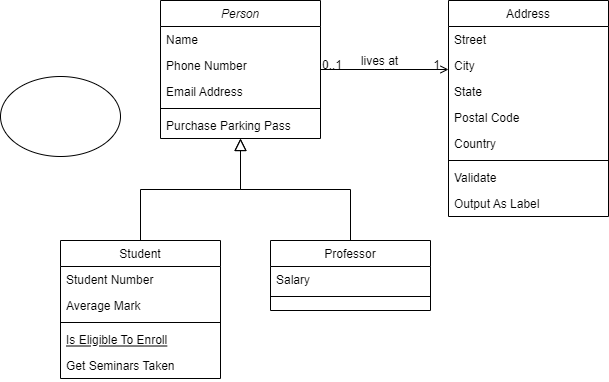

The diagram above was exported from draw.io. Its source (the exported page's mxGraphModel, read from the mxfile embedded in the PNG):
<mxGraphModel dx="1422" dy="754" grid="1" gridSize="10" guides="1" tooltips="1" connect="1" arrows="1" fold="1" page="1" pageScale="1" pageWidth="827" pageHeight="1169" math="0" shadow="0">
  <root>
    <mxCell id="WIyWlLk6GJQsqaUBKTNV-0" />
    <mxCell id="WIyWlLk6GJQsqaUBKTNV-1" parent="WIyWlLk6GJQsqaUBKTNV-0" />
    <mxCell id="zkfFHV4jXpPFQw0GAbJ--0" value="Person" style="swimlane;fontStyle=2;align=center;verticalAlign=top;childLayout=stackLayout;horizontal=1;startSize=26;horizontalStack=0;resizeParent=1;resizeLast=0;collapsible=1;marginBottom=0;rounded=0;shadow=0;strokeWidth=1;" parent="WIyWlLk6GJQsqaUBKTNV-1" vertex="1">
      <mxGeometry x="220" y="120" width="160" height="138" as="geometry">
        <mxRectangle x="230" y="140" width="160" height="26" as="alternateBounds" />
      </mxGeometry>
    </mxCell>
    <mxCell id="zkfFHV4jXpPFQw0GAbJ--1" value="Name" style="text;align=left;verticalAlign=top;spacingLeft=4;spacingRight=4;overflow=hidden;rotatable=0;points=[[0,0.5],[1,0.5]];portConstraint=eastwest;" parent="zkfFHV4jXpPFQw0GAbJ--0" vertex="1">
      <mxGeometry y="26" width="160" height="26" as="geometry" />
    </mxCell>
    <mxCell id="zkfFHV4jXpPFQw0GAbJ--2" value="Phone Number" style="text;align=left;verticalAlign=top;spacingLeft=4;spacingRight=4;overflow=hidden;rotatable=0;points=[[0,0.5],[1,0.5]];portConstraint=eastwest;rounded=0;shadow=0;html=0;" parent="zkfFHV4jXpPFQw0GAbJ--0" vertex="1">
      <mxGeometry y="52" width="160" height="26" as="geometry" />
    </mxCell>
    <mxCell id="zkfFHV4jXpPFQw0GAbJ--3" value="Email Address" style="text;align=left;verticalAlign=top;spacingLeft=4;spacingRight=4;overflow=hidden;rotatable=0;points=[[0,0.5],[1,0.5]];portConstraint=eastwest;rounded=0;shadow=0;html=0;" parent="zkfFHV4jXpPFQw0GAbJ--0" vertex="1">
      <mxGeometry y="78" width="160" height="26" as="geometry" />
    </mxCell>
    <mxCell id="zkfFHV4jXpPFQw0GAbJ--4" value="" style="line;html=1;strokeWidth=1;align=left;verticalAlign=middle;spacingTop=-1;spacingLeft=3;spacingRight=3;rotatable=0;labelPosition=right;points=[];portConstraint=eastwest;" parent="zkfFHV4jXpPFQw0GAbJ--0" vertex="1">
      <mxGeometry y="104" width="160" height="8" as="geometry" />
    </mxCell>
    <mxCell id="zkfFHV4jXpPFQw0GAbJ--5" value="Purchase Parking Pass" style="text;align=left;verticalAlign=top;spacingLeft=4;spacingRight=4;overflow=hidden;rotatable=0;points=[[0,0.5],[1,0.5]];portConstraint=eastwest;" parent="zkfFHV4jXpPFQw0GAbJ--0" vertex="1">
      <mxGeometry y="112" width="160" height="26" as="geometry" />
    </mxCell>
    <mxCell id="zkfFHV4jXpPFQw0GAbJ--6" value="Student" style="swimlane;fontStyle=0;align=center;verticalAlign=top;childLayout=stackLayout;horizontal=1;startSize=26;horizontalStack=0;resizeParent=1;resizeLast=0;collapsible=1;marginBottom=0;rounded=0;shadow=0;strokeWidth=1;" parent="WIyWlLk6GJQsqaUBKTNV-1" vertex="1">
      <mxGeometry x="120" y="360" width="160" height="138" as="geometry">
        <mxRectangle x="130" y="380" width="160" height="26" as="alternateBounds" />
      </mxGeometry>
    </mxCell>
    <mxCell id="zkfFHV4jXpPFQw0GAbJ--7" value="Student Number" style="text;align=left;verticalAlign=top;spacingLeft=4;spacingRight=4;overflow=hidden;rotatable=0;points=[[0,0.5],[1,0.5]];portConstraint=eastwest;" parent="zkfFHV4jXpPFQw0GAbJ--6" vertex="1">
      <mxGeometry y="26" width="160" height="26" as="geometry" />
    </mxCell>
    <mxCell id="zkfFHV4jXpPFQw0GAbJ--8" value="Average Mark" style="text;align=left;verticalAlign=top;spacingLeft=4;spacingRight=4;overflow=hidden;rotatable=0;points=[[0,0.5],[1,0.5]];portConstraint=eastwest;rounded=0;shadow=0;html=0;" parent="zkfFHV4jXpPFQw0GAbJ--6" vertex="1">
      <mxGeometry y="52" width="160" height="26" as="geometry" />
    </mxCell>
    <mxCell id="zkfFHV4jXpPFQw0GAbJ--9" value="" style="line;html=1;strokeWidth=1;align=left;verticalAlign=middle;spacingTop=-1;spacingLeft=3;spacingRight=3;rotatable=0;labelPosition=right;points=[];portConstraint=eastwest;" parent="zkfFHV4jXpPFQw0GAbJ--6" vertex="1">
      <mxGeometry y="78" width="160" height="8" as="geometry" />
    </mxCell>
    <mxCell id="zkfFHV4jXpPFQw0GAbJ--10" value="Is Eligible To Enroll" style="text;align=left;verticalAlign=top;spacingLeft=4;spacingRight=4;overflow=hidden;rotatable=0;points=[[0,0.5],[1,0.5]];portConstraint=eastwest;fontStyle=4" parent="zkfFHV4jXpPFQw0GAbJ--6" vertex="1">
      <mxGeometry y="86" width="160" height="26" as="geometry" />
    </mxCell>
    <mxCell id="zkfFHV4jXpPFQw0GAbJ--11" value="Get Seminars Taken" style="text;align=left;verticalAlign=top;spacingLeft=4;spacingRight=4;overflow=hidden;rotatable=0;points=[[0,0.5],[1,0.5]];portConstraint=eastwest;" parent="zkfFHV4jXpPFQw0GAbJ--6" vertex="1">
      <mxGeometry y="112" width="160" height="26" as="geometry" />
    </mxCell>
    <mxCell id="zkfFHV4jXpPFQw0GAbJ--12" value="" style="endArrow=block;endSize=10;endFill=0;shadow=0;strokeWidth=1;rounded=0;edgeStyle=elbowEdgeStyle;elbow=vertical;" parent="WIyWlLk6GJQsqaUBKTNV-1" source="zkfFHV4jXpPFQw0GAbJ--6" target="zkfFHV4jXpPFQw0GAbJ--0" edge="1">
      <mxGeometry width="160" relative="1" as="geometry">
        <mxPoint x="200" y="203" as="sourcePoint" />
        <mxPoint x="200" y="203" as="targetPoint" />
      </mxGeometry>
    </mxCell>
    <mxCell id="zkfFHV4jXpPFQw0GAbJ--13" value="Professor" style="swimlane;fontStyle=0;align=center;verticalAlign=top;childLayout=stackLayout;horizontal=1;startSize=26;horizontalStack=0;resizeParent=1;resizeLast=0;collapsible=1;marginBottom=0;rounded=0;shadow=0;strokeWidth=1;" parent="WIyWlLk6GJQsqaUBKTNV-1" vertex="1">
      <mxGeometry x="330" y="360" width="160" height="70" as="geometry">
        <mxRectangle x="340" y="380" width="170" height="26" as="alternateBounds" />
      </mxGeometry>
    </mxCell>
    <mxCell id="zkfFHV4jXpPFQw0GAbJ--14" value="Salary" style="text;align=left;verticalAlign=top;spacingLeft=4;spacingRight=4;overflow=hidden;rotatable=0;points=[[0,0.5],[1,0.5]];portConstraint=eastwest;" parent="zkfFHV4jXpPFQw0GAbJ--13" vertex="1">
      <mxGeometry y="26" width="160" height="26" as="geometry" />
    </mxCell>
    <mxCell id="zkfFHV4jXpPFQw0GAbJ--15" value="" style="line;html=1;strokeWidth=1;align=left;verticalAlign=middle;spacingTop=-1;spacingLeft=3;spacingRight=3;rotatable=0;labelPosition=right;points=[];portConstraint=eastwest;" parent="zkfFHV4jXpPFQw0GAbJ--13" vertex="1">
      <mxGeometry y="52" width="160" height="8" as="geometry" />
    </mxCell>
    <mxCell id="zkfFHV4jXpPFQw0GAbJ--16" value="" style="endArrow=block;endSize=10;endFill=0;shadow=0;strokeWidth=1;rounded=0;edgeStyle=elbowEdgeStyle;elbow=vertical;" parent="WIyWlLk6GJQsqaUBKTNV-1" source="zkfFHV4jXpPFQw0GAbJ--13" target="zkfFHV4jXpPFQw0GAbJ--0" edge="1">
      <mxGeometry width="160" relative="1" as="geometry">
        <mxPoint x="210" y="373" as="sourcePoint" />
        <mxPoint x="310" y="271" as="targetPoint" />
      </mxGeometry>
    </mxCell>
    <mxCell id="zkfFHV4jXpPFQw0GAbJ--17" value="Address" style="swimlane;fontStyle=0;align=center;verticalAlign=top;childLayout=stackLayout;horizontal=1;startSize=26;horizontalStack=0;resizeParent=1;resizeLast=0;collapsible=1;marginBottom=0;rounded=0;shadow=0;strokeWidth=1;" parent="WIyWlLk6GJQsqaUBKTNV-1" vertex="1">
      <mxGeometry x="508" y="120" width="160" height="216" as="geometry">
        <mxRectangle x="550" y="140" width="160" height="26" as="alternateBounds" />
      </mxGeometry>
    </mxCell>
    <mxCell id="zkfFHV4jXpPFQw0GAbJ--18" value="Street" style="text;align=left;verticalAlign=top;spacingLeft=4;spacingRight=4;overflow=hidden;rotatable=0;points=[[0,0.5],[1,0.5]];portConstraint=eastwest;" parent="zkfFHV4jXpPFQw0GAbJ--17" vertex="1">
      <mxGeometry y="26" width="160" height="26" as="geometry" />
    </mxCell>
    <mxCell id="zkfFHV4jXpPFQw0GAbJ--19" value="City" style="text;align=left;verticalAlign=top;spacingLeft=4;spacingRight=4;overflow=hidden;rotatable=0;points=[[0,0.5],[1,0.5]];portConstraint=eastwest;rounded=0;shadow=0;html=0;" parent="zkfFHV4jXpPFQw0GAbJ--17" vertex="1">
      <mxGeometry y="52" width="160" height="26" as="geometry" />
    </mxCell>
    <mxCell id="zkfFHV4jXpPFQw0GAbJ--20" value="State" style="text;align=left;verticalAlign=top;spacingLeft=4;spacingRight=4;overflow=hidden;rotatable=0;points=[[0,0.5],[1,0.5]];portConstraint=eastwest;rounded=0;shadow=0;html=0;" parent="zkfFHV4jXpPFQw0GAbJ--17" vertex="1">
      <mxGeometry y="78" width="160" height="26" as="geometry" />
    </mxCell>
    <mxCell id="zkfFHV4jXpPFQw0GAbJ--21" value="Postal Code" style="text;align=left;verticalAlign=top;spacingLeft=4;spacingRight=4;overflow=hidden;rotatable=0;points=[[0,0.5],[1,0.5]];portConstraint=eastwest;rounded=0;shadow=0;html=0;" parent="zkfFHV4jXpPFQw0GAbJ--17" vertex="1">
      <mxGeometry y="104" width="160" height="26" as="geometry" />
    </mxCell>
    <mxCell id="zkfFHV4jXpPFQw0GAbJ--22" value="Country" style="text;align=left;verticalAlign=top;spacingLeft=4;spacingRight=4;overflow=hidden;rotatable=0;points=[[0,0.5],[1,0.5]];portConstraint=eastwest;rounded=0;shadow=0;html=0;" parent="zkfFHV4jXpPFQw0GAbJ--17" vertex="1">
      <mxGeometry y="130" width="160" height="26" as="geometry" />
    </mxCell>
    <mxCell id="zkfFHV4jXpPFQw0GAbJ--23" value="" style="line;html=1;strokeWidth=1;align=left;verticalAlign=middle;spacingTop=-1;spacingLeft=3;spacingRight=3;rotatable=0;labelPosition=right;points=[];portConstraint=eastwest;" parent="zkfFHV4jXpPFQw0GAbJ--17" vertex="1">
      <mxGeometry y="156" width="160" height="8" as="geometry" />
    </mxCell>
    <mxCell id="zkfFHV4jXpPFQw0GAbJ--24" value="Validate" style="text;align=left;verticalAlign=top;spacingLeft=4;spacingRight=4;overflow=hidden;rotatable=0;points=[[0,0.5],[1,0.5]];portConstraint=eastwest;" parent="zkfFHV4jXpPFQw0GAbJ--17" vertex="1">
      <mxGeometry y="164" width="160" height="26" as="geometry" />
    </mxCell>
    <mxCell id="zkfFHV4jXpPFQw0GAbJ--25" value="Output As Label" style="text;align=left;verticalAlign=top;spacingLeft=4;spacingRight=4;overflow=hidden;rotatable=0;points=[[0,0.5],[1,0.5]];portConstraint=eastwest;" parent="zkfFHV4jXpPFQw0GAbJ--17" vertex="1">
      <mxGeometry y="190" width="160" height="26" as="geometry" />
    </mxCell>
    <mxCell id="zkfFHV4jXpPFQw0GAbJ--26" value="" style="endArrow=open;shadow=0;strokeWidth=1;rounded=0;endFill=1;edgeStyle=elbowEdgeStyle;elbow=vertical;" parent="WIyWlLk6GJQsqaUBKTNV-1" source="zkfFHV4jXpPFQw0GAbJ--0" target="zkfFHV4jXpPFQw0GAbJ--17" edge="1">
      <mxGeometry x="0.5" y="41" relative="1" as="geometry">
        <mxPoint x="380" y="192" as="sourcePoint" />
        <mxPoint x="540" y="192" as="targetPoint" />
        <mxPoint x="-40" y="32" as="offset" />
      </mxGeometry>
    </mxCell>
    <mxCell id="zkfFHV4jXpPFQw0GAbJ--27" value="0..1" style="resizable=0;align=left;verticalAlign=bottom;labelBackgroundColor=none;fontSize=12;" parent="zkfFHV4jXpPFQw0GAbJ--26" connectable="0" vertex="1">
      <mxGeometry x="-1" relative="1" as="geometry">
        <mxPoint y="4" as="offset" />
      </mxGeometry>
    </mxCell>
    <mxCell id="zkfFHV4jXpPFQw0GAbJ--28" value="1" style="resizable=0;align=right;verticalAlign=bottom;labelBackgroundColor=none;fontSize=12;" parent="zkfFHV4jXpPFQw0GAbJ--26" connectable="0" vertex="1">
      <mxGeometry x="1" relative="1" as="geometry">
        <mxPoint x="-7" y="4" as="offset" />
      </mxGeometry>
    </mxCell>
    <mxCell id="zkfFHV4jXpPFQw0GAbJ--29" value="lives at" style="text;html=1;resizable=0;points=[];;align=center;verticalAlign=middle;labelBackgroundColor=none;rounded=0;shadow=0;strokeWidth=1;fontSize=12;" parent="zkfFHV4jXpPFQw0GAbJ--26" vertex="1" connectable="0">
      <mxGeometry x="0.5" y="49" relative="1" as="geometry">
        <mxPoint x="-38" y="40" as="offset" />
      </mxGeometry>
    </mxCell>
    <mxCell id="De2SUkdPFAkAllPs-3gI-0" value="" style="ellipse;whiteSpace=wrap;html=1;" vertex="1" parent="WIyWlLk6GJQsqaUBKTNV-1">
      <mxGeometry x="60" y="196" width="120" height="80" as="geometry" />
    </mxCell>
  </root>
</mxGraphModel>